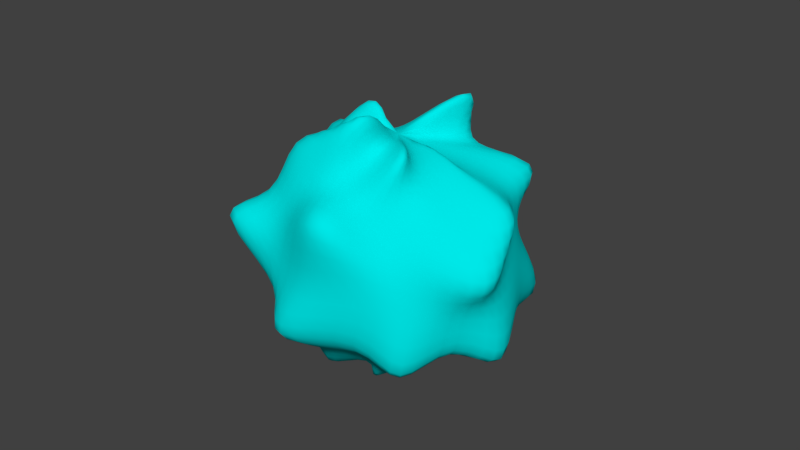 # Source: Frost_Ball.blend  (saved by Blender 2.90.8; exported with 4.5.12 LTS)
import bpy
from mathutils import Matrix  # noqa: F401  (used for matrix-valued properties, if any)

bpy.ops.wm.read_factory_settings(use_empty=True)
scene = bpy.context.scene
scene.name = 'Scene'

# ---- collections
col_collection_1 = bpy.data.collections.new('Collection 1'); scene.collection.children.link(col_collection_1)

# ---- materials (node trees are filled in below, after node groups)
mat_frost_ball = bpy.data.materials.new('Frost Ball')
mat_frost_ball.alpha_threshold = 0.0
mat_frost_ball.use_transparent_shadow = False
mat_frost_ball.diffuse_color = (0.0, 0.8, 0.8, 1.0)
mat_frost_ball.roughness = 0.5
mat_frost_ball.line_color = (0.0, 0.0, 0.0, 1.0)

# ---- material node trees

# ---- world
world_world = bpy.data.worlds.new('World'); scene.world = world_world
world_world.color = (0.05088, 0.05088, 0.05088)
world_world.use_sun_shadow = False
world_world.sun_shadow_jitter_overblur = 0.0
world_world.cycles.sampling_method = 'MANUAL'

# ---- meshes
me_sphere_001 = bpy.data.meshes.new('Sphere.001')
me_sphere_001.from_pydata([(0.5655, 0.7383, 1.443), (0.0, 0.6301, 0.5859), (0.0, 0.8233, 0.3171), (0.3556, 1.542, -0.008142), (0.0, 0.8233, -0.3171), (0.0, 0.6301, -0.5859), (0.0, 0.341, -0.7655), (0.0, 1.346e-07, -0.8286), (-5.59e-08, 1.024e-08, 0.8286), (0.1741, 0.3447, 0.7655), (0.2618, 0.5822, 0.5859), (0.2995, 0.7006, 0.3811), (0.3702, 0.8233, -3.622e-08), (0.342, 0.7606, -0.3171), (0.2618, 0.5822, -0.5859), (-0.3508, 0.5652, -1.288), (0.2618, 0.2411, 0.7655), (1.088, 0.8794, 0.6661), (0.6319, 0.5822, 0.3171), (0.684, 0.6301, -3.622e-08), (0.8716, 1.174, -0.7654), (0.4587, 0.3918, -0.6058), (0.2618, 0.2411, -0.7655), (0.342, 0.1305, 0.7655), (0.6319, 0.2411, 0.5859), (0.8257, 0.3151, 0.3171), (0.8937, 0.341, -3.622e-08), (0.8257, 0.3151, -0.3171), (0.6319, 0.2411, -0.5859), (-0.03632, 0.2569, -1.386), (0.3702, 1.165e-07, 0.7655), (1.402, -0.02006, 0.568), (0.8937, 1.024e-08, 0.3171), (1.014, -0.06407, -0.06341), (1.266, -0.1161, -0.8938), (0.684, 6.336e-08, -0.5859), (0.3702, 5.008e-08, -0.7655), (0.4497, 0.139, 0.8419), (0.6319, -0.2411, 0.5859), (1.445, -0.4875, 0.0767), (0.8937, -0.341, -3.622e-08), (0.8257, -0.3151, -0.3171), (0.6076, -0.2712, -0.5481), (0.342, -0.1305, -0.7655), (0.2618, -0.2411, 0.7655), (0.5129, -0.3562, 0.6789), (0.6319, -0.5822, 0.3171), (0.684, -0.6301, -3.622e-08), (0.718, -0.9337, -0.824), (0.4837, -0.4456, -0.5859), (-0.1623, -0.364, -1.347), (0.6705, -0.4875, 1.115), (0.2618, -0.5822, 0.5859), (0.342, -0.7606, 0.3171), (0.5509, -0.7981, 0.147), (0.342, -0.7606, -0.3171), (0.2618, -0.5822, -0.5859), (0.1417, -0.3151, -0.7655), (0.06357, -0.3186, 0.7732), (-2.577e-07, -0.6301, 0.5859), (0.206, -1.203, 0.7859), (-3.154e-07, -0.8911, -3.622e-08), (-0.4497, -1.328, -0.5201), (-2.577e-07, -0.6301, -0.5859), (-0.5732, -0.5308, -1.219), (0.2992, -0.5739, 1.526), (-0.2618, -0.5822, 0.5859), (-0.342, -0.7606, 0.3171), (-0.3702, -0.8233, -3.622e-08), (-0.342, -0.7606, -0.3171), (-0.3531, -0.6938, -0.5429), (-0.1417, -0.3151, -0.7655), (-0.2618, -0.2411, 0.7655), (-0.431, -0.7055, 1.14), (-0.6319, -0.5822, 0.3171), (-1.134, -1.138, 0.5606), (-0.6319, -0.5822, -0.3171), (-0.4837, -0.4456, -0.5859), (-0.2618, -0.2411, -0.7655), (-0.342, -0.1305, 0.7655), (-0.6319, -0.2411, 0.5859), (-0.7453, -0.3566, 0.3122), (-0.8937, -0.341, -3.622e-08), (-0.8291, -0.3298, -0.2668), (-0.6319, -0.2411, -0.5859), (-0.342, -0.1305, -0.7655), (-0.1331, 0.03887, 1.366), (-0.684, 4.352e-07, 0.5859), (-0.8937, 4.617e-07, 0.3171), (-0.9673, 5.414e-07, -3.622e-08), (-0.8937, 4.617e-07, -0.3171), (-1.527, 0.03887, -0.602), (-0.3702, 3.024e-07, -0.7655), (-0.342, 0.1305, 0.7655), (-0.6319, 0.2411, 0.5859), (-1.147, 0.5652, 0.8849), (-0.8937, 0.341, -3.622e-08), (-0.8257, 0.3151, -0.3171), (-0.6319, 0.2411, -0.5859), (-1.11, 0.2569, -1.051), (-0.2618, 0.2411, 0.7655), (-0.4837, 0.4456, 0.5859), (-0.6319, 0.5822, 0.3171), (-0.684, 0.6301, -3.622e-08), (-0.5706, 1.372, -0.6219), (-0.4837, 0.4456, -0.5859), (-0.2618, 0.2411, -0.7655), (-0.1711, 0.3151, 0.7655), (-0.1573, 0.5471, 0.5429), (-0.342, 0.7606, 0.3171), (-0.3702, 0.8233, -3.622e-08), (-0.3163, 0.7338, -0.2576), (-0.2618, 0.5822, -0.5859), (-0.1417, 0.3151, -0.7655)], [], [(1, 0, 9, 10), (6, 5, 14, 15), (4, 3, 12, 13), (2, 1, 10, 11), (0, 8, 9), (7, 6, 15), (5, 4, 13, 14), (3, 2, 11, 12), (13, 12, 19, 20), (11, 10, 17, 18), (9, 8, 16), (7, 15, 22), (14, 13, 20, 21), (12, 11, 18, 19), (10, 9, 16, 17), (15, 14, 21, 22), (7, 22, 29), (21, 20, 27, 28), (19, 18, 25, 26), (17, 16, 23, 24), (22, 21, 28, 29), (20, 19, 26, 27), (18, 17, 24, 25), (16, 8, 23), (26, 25, 32, 33), (24, 23, 30, 31), (29, 28, 35, 36), (27, 26, 33, 34), (25, 24, 31, 32), (23, 8, 30), (7, 29, 36), (28, 27, 34, 35), (36, 35, 42, 43), (34, 33, 40, 41), (32, 31, 38, 39), (30, 8, 37), (7, 36, 43), (35, 34, 41, 42), (33, 32, 39, 40), (31, 30, 37, 38), (39, 38, 45, 46), (37, 8, 44), (7, 43, 50), (42, 41, 48, 49), (40, 39, 46, 47), (38, 37, 44, 45), (43, 42, 49, 50), (41, 40, 47, 48), (7, 50, 57), (49, 48, 55, 56), (47, 46, 53, 54), (45, 44, 51, 52), (50, 49, 56, 57), (48, 47, 54, 55), (46, 45, 52, 53), (44, 8, 51), (52, 51, 58, 59), (57, 56, 63, 64), (55, 54, 61, 62), (53, 52, 59, 60), (51, 8, 58), (7, 57, 64), (56, 55, 62, 63), (54, 53, 60, 61), (64, 63, 70, 71), (62, 61, 68, 69), (60, 59, 66, 67), (58, 8, 65), (7, 64, 71), (63, 62, 69, 70), (61, 60, 67, 68), (59, 58, 65, 66), (65, 8, 72), (7, 71, 78), (70, 69, 76, 77), (68, 67, 74, 75), (66, 65, 72, 73), (71, 70, 77, 78), (69, 68, 75, 76), (67, 66, 73, 74), (77, 76, 83, 84), (75, 74, 81, 82), (73, 72, 79, 80), (78, 77, 84, 85), (76, 75, 82, 83), (74, 73, 80, 81), (72, 8, 79), (7, 78, 85), (85, 84, 91, 92), (83, 82, 89, 90), (81, 80, 87, 88), (79, 8, 86), (7, 85, 92), (84, 83, 90, 91), (82, 81, 88, 89), (80, 79, 86, 87), (90, 89, 96, 97), (88, 87, 94, 95), (86, 8, 93), (7, 92, 99), (91, 90, 97, 98), (89, 88, 95, 96), (87, 86, 93, 94), (92, 91, 98, 99), (7, 99, 106), (98, 97, 104, 105), (96, 95, 102, 103), (94, 93, 100, 101), (99, 98, 105, 106), (97, 96, 103, 104), (95, 94, 101, 102), (93, 8, 100), (103, 102, 109, 110), (101, 100, 107, 108), (106, 105, 112, 113), (104, 103, 110, 111), (102, 101, 108, 109), (100, 8, 107), (7, 106, 113), (105, 104, 111, 112), (113, 112, 5, 6), (111, 110, 3, 4), (109, 108, 1, 2), (107, 8, 0), (7, 113, 6), (112, 111, 4, 5), (110, 109, 2, 3), (108, 107, 0, 1)])
me_sphere_001.polygons.foreach_set('use_smooth', [True] * 128)
me_sphere_001.materials.append(mat_frost_ball)
me_sphere_001.use_remesh_preserve_volume = False
me_sphere_001.use_remesh_preserve_attributes = False
me_sphere_001.use_mirror_vertex_groups = False
me_sphere_001.update()

# ---- objects
ob_frost_ball = bpy.data.objects.new('Frost Ball', me_sphere_001)

# ---- transforms, parenting, visibility, modifiers, constraints
ob_frost_ball.location = (0.0, 0.0, 0.0)
ob_frost_ball.lineart.crease_threshold = 0.0
_m = ob_frost_ball.modifiers.new('Subsurf', 'SUBSURF')
_m.uv_smooth = 'PRESERVE_CORNERS'
_m.quality = 2
_m.show_only_control_edges = False

# ---- collection membership
col_collection_1.objects.link(ob_frost_ball)

# ---- scene / render settings (as saved in the file)
scene.frame_start = 1; scene.frame_end = 250; scene.frame_set(1)
scene.render.engine = 'BLENDER_EEVEE_NEXT'
scene.render.resolution_percentage = 50
scene.render.dither_intensity = 0.0
scene.cycles.use_denoising = False
scene.cycles.samples = 128
scene.cycles.sampling_pattern = 'TABULATED_SOBOL'
scene.cycles.use_adaptive_sampling = False
scene.cycles.use_light_tree = False
scene.cycles.blur_glossy = 0.0
scene.cycles.sample_clamp_indirect = 0.0
scene.view_settings.view_transform = 'Standard'
bpy.context.view_layer.update()

# ---- added for rendering (the .blend has no active camera and no usable light): camera, sun
cam_auto = bpy.data.cameras.new('AutoCamera')
cam_auto.lens = 50.0
cam_auto.sensor_width = 36.0
cam_auto.clip_end = 1000.0
ob_auto_camera = bpy.data.objects.new('AutoCamera', cam_auto)
scene.collection.objects.link(ob_auto_camera)
ob_auto_camera.location = (4.63588, -5.50511, 3.81127)
ob_auto_camera.rotation_euler = (1.09748, -7.21219e-08, 0.694738)
scene.camera = ob_auto_camera
light_auto_sun = bpy.data.lights.new('AutoSun', 'SUN')
light_auto_sun.energy = 3.0
light_auto_sun.angle = 0.0523599
ob_auto_sun = bpy.data.objects.new('AutoSun', light_auto_sun)
scene.collection.objects.link(ob_auto_sun)
ob_auto_sun.rotation_euler = (0.872665, 0.174533, 0.523599)
bpy.context.view_layer.update()
